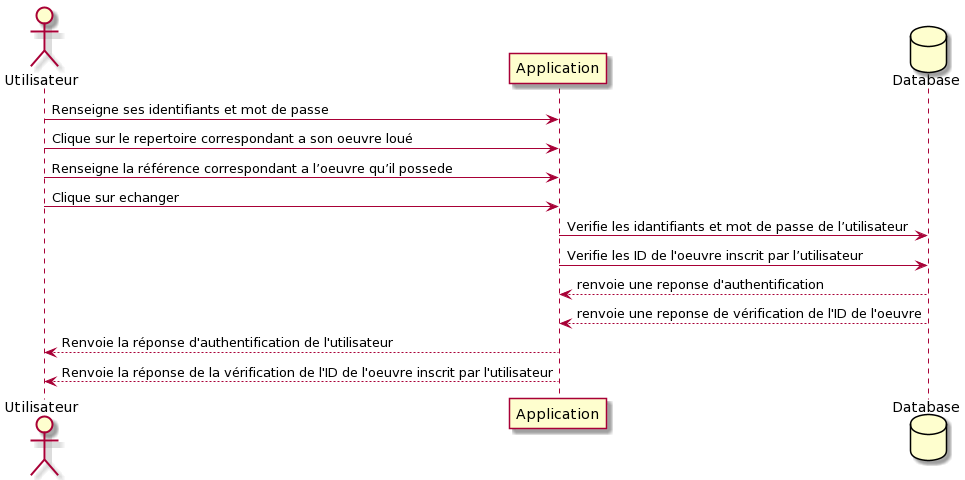

The diagram above was rendered by PlantUML. Its source (embedded in the PNG):
@startuml
actor Utilisateur

Utilisateur -> Application: Renseigne ses identifiants et mot de passe
Utilisateur -> Application: Clique sur le repertoire correspondant a son oeuvre loué
Utilisateur -> Application: Renseigne la référence correspondant a l’oeuvre qu’il possede
Utilisateur -> Application: Clique sur echanger

database Database

Application -> Database: Verifie les idantifiants et mot de passe de l’utilisateur
Application -> Database: Verifie les ID de l'oeuvre inscrit par l’utilisateur

Database --> Application: renvoie une reponse d'authentification
Database --> Application: renvoie une reponse de vérification de l'ID de l'oeuvre

Application --> Utilisateur: Renvoie la réponse d'authentification de l'utilisateur
Application --> Utilisateur: Renvoie la réponse de la vérification de l'ID de l'oeuvre inscrit par l'utilisateur
@enduml